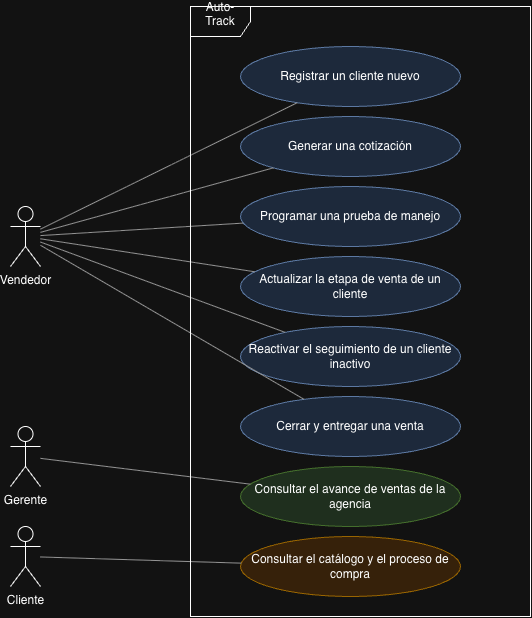

The diagram above was exported from draw.io. Its source (the exported page's mxGraphModel, read from the mxfile embedded in the PNG):
<mxGraphModel dx="1203" dy="633" grid="1" gridSize="10" guides="1" tooltips="1" connect="1" arrows="1" fold="1" page="1" pageScale="1" pageWidth="850" pageHeight="700" math="0" shadow="0">
  <root>
    <mxCell id="0" />
    <mxCell id="1" parent="0" />
    <mxCell id="actorVendedor" parent="1" style="shape=umlActor;verticalLabelPosition=bottom;verticalAlign=top;html=1;outlineConnect=0;" value="Vendedor" vertex="1">
      <mxGeometry height="60" width="30" x="50" y="220" as="geometry" />
    </mxCell>
    <mxCell id="actorGerente" parent="1" style="shape=umlActor;verticalLabelPosition=bottom;verticalAlign=top;html=1;outlineConnect=0;" value="Gerente" vertex="1">
      <mxGeometry height="60" width="30" x="50" y="440" as="geometry" />
    </mxCell>
    <mxCell id="actorCliente" parent="1" style="shape=umlActor;verticalLabelPosition=bottom;verticalAlign=top;html=1;outlineConnect=0;" value="Cliente" vertex="1">
      <mxGeometry height="60" width="30" x="50" y="540" as="geometry" />
    </mxCell>
    <mxCell id="cu01" parent="1" style="ellipse;whiteSpace=wrap;html=1;fillColor=#dae8fc;strokeColor=#6c8ebf;" value="Registrar un cliente nuevo" vertex="1">
      <mxGeometry height="60" width="220" x="280" y="60" as="geometry" />
    </mxCell>
    <mxCell id="cu02" parent="1" style="ellipse;whiteSpace=wrap;html=1;fillColor=#dae8fc;strokeColor=#6c8ebf;" value="Generar una cotización" vertex="1">
      <mxGeometry height="60" width="220" x="280" y="130" as="geometry" />
    </mxCell>
    <mxCell id="cu03" parent="1" style="ellipse;whiteSpace=wrap;html=1;fillColor=#dae8fc;strokeColor=#6c8ebf;" value="Programar una prueba de manejo" vertex="1">
      <mxGeometry height="60" width="220" x="280" y="200" as="geometry" />
    </mxCell>
    <mxCell id="cu04" parent="1" style="ellipse;whiteSpace=wrap;html=1;fillColor=#dae8fc;strokeColor=#6c8ebf;" value="Actualizar la etapa de venta de un cliente" vertex="1">
      <mxGeometry height="60" width="220" x="280" y="270" as="geometry" />
    </mxCell>
    <mxCell id="cu05" parent="1" style="ellipse;whiteSpace=wrap;html=1;fillColor=#dae8fc;strokeColor=#6c8ebf;" value="Reactivar el seguimiento de un cliente inactivo" vertex="1">
      <mxGeometry height="60" width="220" x="280" y="340" as="geometry" />
    </mxCell>
    <mxCell id="cu08" parent="1" style="ellipse;whiteSpace=wrap;html=1;fillColor=#dae8fc;strokeColor=#6c8ebf;" value="Cerrar y entregar una venta" vertex="1">
      <mxGeometry height="60" width="220" x="280" y="410" as="geometry" />
    </mxCell>
    <mxCell id="cu06" parent="1" style="ellipse;whiteSpace=wrap;html=1;fillColor=#d5e8d4;strokeColor=#82b366;" value="Consultar el avance de ventas de la agencia" vertex="1">
      <mxGeometry height="60" width="220" x="280" y="480" as="geometry" />
    </mxCell>
    <mxCell id="cu07" parent="1" style="ellipse;whiteSpace=wrap;html=1;fillColor=#ffe6cc;strokeColor=#d79b00;" value="Consultar el catálogo y el proceso de compra" vertex="1">
      <mxGeometry height="60" width="220" x="280" y="550" as="geometry" />
    </mxCell>
    <mxCell id="e1" edge="1" parent="1" source="actorVendedor" style="edgeStyle=none;html=1;endArrow=none;strokeColor=#666666;" target="cu01">
      <mxGeometry relative="1" as="geometry" />
    </mxCell>
    <mxCell id="e2" edge="1" parent="1" source="actorVendedor" style="edgeStyle=none;html=1;endArrow=none;strokeColor=#666666;" target="cu02">
      <mxGeometry relative="1" as="geometry" />
    </mxCell>
    <mxCell id="e3" edge="1" parent="1" source="actorVendedor" style="edgeStyle=none;html=1;endArrow=none;strokeColor=#666666;" target="cu03">
      <mxGeometry relative="1" as="geometry" />
    </mxCell>
    <mxCell id="e4" edge="1" parent="1" source="actorVendedor" style="edgeStyle=none;html=1;endArrow=none;strokeColor=#666666;" target="cu04">
      <mxGeometry relative="1" as="geometry" />
    </mxCell>
    <mxCell id="e5" edge="1" parent="1" source="actorVendedor" style="edgeStyle=none;html=1;endArrow=none;strokeColor=#666666;" target="cu05">
      <mxGeometry relative="1" as="geometry" />
    </mxCell>
    <mxCell id="e6" edge="1" parent="1" source="actorVendedor" style="edgeStyle=none;html=1;endArrow=none;strokeColor=#666666;" target="cu08">
      <mxGeometry relative="1" as="geometry" />
    </mxCell>
    <mxCell id="e7" edge="1" parent="1" source="actorGerente" style="edgeStyle=none;html=1;endArrow=none;strokeColor=#666666;" target="cu06">
      <mxGeometry relative="1" as="geometry" />
    </mxCell>
    <mxCell id="e8" edge="1" parent="1" source="actorCliente" style="edgeStyle=none;html=1;endArrow=none;strokeColor=#666666;" target="cu07">
      <mxGeometry relative="1" as="geometry" />
    </mxCell>
    <mxCell id="Cfa2WCXQlHU5ti7jesSh-1" parent="1" style="shape=umlFrame;whiteSpace=wrap;html=1;pointerEvents=0;" value="Auto-Track&lt;div&gt;&lt;br&gt;&lt;/div&gt;" vertex="1">
      <mxGeometry height="610" width="340" x="230" y="20" as="geometry" />
    </mxCell>
  </root>
</mxGraphModel>